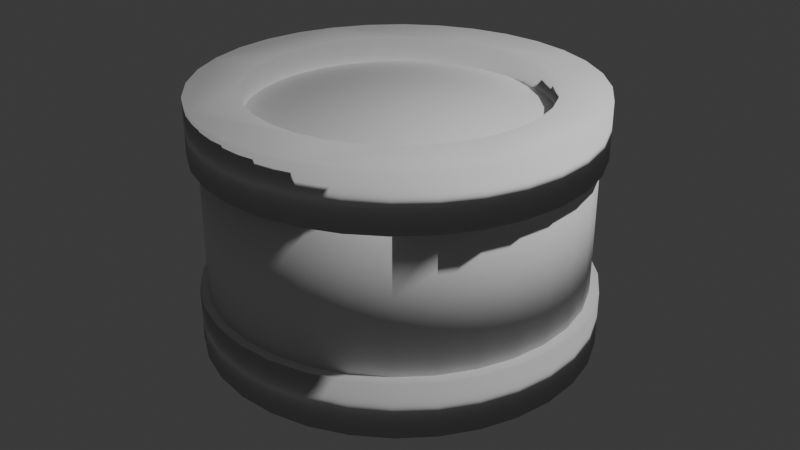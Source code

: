 # Source: tieredcake.blend  (saved by Blender 4.4.32; exported with 4.5.12 LTS)
import bpy
from mathutils import Matrix  # noqa: F401  (used for matrix-valued properties, if any)

bpy.ops.wm.read_factory_settings(use_empty=True)
scene = bpy.context.scene
scene.name = 'Scene'

# ---- collections
col_collection = bpy.data.collections.new('Collection'); scene.collection.children.link(col_collection)

# ---- world
world_world = bpy.data.worlds.new('World'); scene.world = world_world
world_world.use_nodes = True; world_world.node_tree.nodes.clear()
_N = world_world.node_tree.nodes; _L = world_world.node_tree.links
n0 = _N.new('ShaderNodeOutputWorld'); n0.name = 'World Output'; n0.location = (300, 300)
n1 = _N.new('ShaderNodeBackground'); n1.name = 'Background'; n1.location = (10, 300)
n1.inputs[0].default_value = (0.05088, 0.05088, 0.05088, 1.0)
_L.new(n1.outputs[0], n0.inputs[0])
n0.is_active_output = True
world_world.color = (0.05088, 0.05088, 0.05088)
world_world.sun_shadow_jitter_overblur = 0.0

# ---- cameras
cam_camera = bpy.data.cameras.new('Camera')
cam_camera.clip_end = 100.0
cam_camera.ortho_scale = 7.314

# ---- lights
light_light = bpy.data.lights.new('Light', 'POINT')
light_light.energy = 1000.0
light_light.shadow_soft_size = 0.1

# ---- meshes
me_cylinder = bpy.data.meshes.new('Cylinder')
me_cylinder.from_pydata([(0.0, 1.0, -1.0), (0.0, 1.0, 1.0), (0.1951, 0.9808, -1.0), (0.1951, 0.9808, 1.0), (0.3827, 0.9239, -1.0), (0.3827, 0.9239, 1.0), (0.5556, 0.8315, -1.0), (0.5556, 0.8315, 1.0), (0.7071, 0.7071, -1.0), (0.7071, 0.7071, 1.0), (0.8315, 0.5556, -1.0), (0.8315, 0.5556, 1.0), (0.9239, 0.3827, -1.0), (0.9239, 0.3827, 1.0), (0.9808, 0.1951, -1.0), (0.9808, 0.1951, 1.0), (1.0, 0.0, -1.0), (1.0, 0.0, 1.0), (0.9808, -0.1951, -1.0), (0.9808, -0.1951, 1.0), (0.9239, -0.3827, -1.0), (0.9239, -0.3827, 1.0), (0.8315, -0.5556, -1.0), (0.8315, -0.5556, 1.0), (0.7071, -0.7071, -1.0), (0.7071, -0.7071, 1.0), (0.5556, -0.8315, -1.0), (0.5556, -0.8315, 1.0), (0.3827, -0.9239, -1.0), (0.3827, -0.9239, 1.0), (0.1951, -0.9808, -1.0), (0.1951, -0.9808, 1.0), (0.0, -1.0, -1.0), (0.0, -1.0, 1.0), (-0.1951, -0.9808, -1.0), (-0.1951, -0.9808, 1.0), (-0.3827, -0.9239, -1.0), (-0.3827, -0.9239, 1.0), (-0.5556, -0.8315, -1.0), (-0.5556, -0.8315, 1.0), (-0.7071, -0.7071, -1.0), (-0.7071, -0.7071, 1.0), (-0.8315, -0.5556, -1.0), (-0.8315, -0.5556, 1.0), (-0.9239, -0.3827, -1.0), (-0.9239, -0.3827, 1.0), (-0.9808, -0.1951, -1.0), (-0.9808, -0.1951, 1.0), (-1.0, 0.0, -1.0), (-1.0, 0.0, 1.0), (-0.9808, 0.1951, -1.0), (-0.9808, 0.1951, 1.0), (-0.9239, 0.3827, -1.0), (-0.9239, 0.3827, 1.0), (-0.8315, 0.5556, -1.0), (-0.8315, 0.5556, 1.0), (-0.7071, 0.7071, -1.0), (-0.7071, 0.7071, 1.0), (-0.5556, 0.8315, -1.0), (-0.5556, 0.8315, 1.0), (-0.3827, 0.9239, -1.0), (-0.3827, 0.9239, 1.0), (-0.1951, 0.9808, -1.0), (-0.1951, 0.9808, 1.0)], [], [(0, 1, 3, 2), (2, 3, 5, 4), (4, 5, 7, 6), (6, 7, 9, 8), (8, 9, 11, 10), (10, 11, 13, 12), (12, 13, 15, 14), (14, 15, 17, 16), (16, 17, 19, 18), (18, 19, 21, 20), (20, 21, 23, 22), (22, 23, 25, 24), (24, 25, 27, 26), (26, 27, 29, 28), (28, 29, 31, 30), (30, 31, 33, 32), (32, 33, 35, 34), (34, 35, 37, 36), (36, 37, 39, 38), (38, 39, 41, 40), (40, 41, 43, 42), (42, 43, 45, 44), (44, 45, 47, 46), (46, 47, 49, 48), (48, 49, 51, 50), (50, 51, 53, 52), (52, 53, 55, 54), (54, 55, 57, 56), (56, 57, 59, 58), (58, 59, 61, 60), (3, 1, 63, 61, 59, 57, 55, 53, 51, 49, 47, 45, 43, 41, 39, 37, 35, 33, 31, 29, 27, 25, 23, 21, 19, 17, 15, 13, 11, 9, 7, 5), (60, 61, 63, 62), (62, 63, 1, 0), (0, 2, 4, 6, 8, 10, 12, 14, 16, 18, 20, 22, 24, 26, 28, 30, 32, 34, 36, 38, 40, 42, 44, 46, 48, 50, 52, 54, 56, 58, 60, 62)])
me_cylinder.polygons.foreach_set('use_smooth', [True] * 34)
_uv = me_cylinder.uv_layers.new(name='UVMap')
_uv.uv.foreach_set('vector', [1.0, 0.5, 1.0, 1.0, 0.9688, 1.0, 0.9688, 0.5, 0.9688, 0.5, 0.9688, 1.0, 0.9375, 1.0, 0.9375, 0.5, 0.9375, 0.5, 0.9375, 1.0, 0.9062, 1.0, 0.9062, 0.5, 0.9062, 0.5, 0.9062, 1.0, 0.875, 1.0, 0.875, 0.5, 0.875, 0.5, 0.875, 1.0, 0.8438, 1.0, 0.8438, 0.5, 0.8438, 0.5, 0.8438, 1.0, 0.8125, 1.0, 0.8125, 0.5, 0.8125, 0.5, 0.8125, 1.0, 0.7812, 1.0, 0.7812, 0.5, 0.7812, 0.5, 0.7812, 1.0, 0.75, 1.0, 0.75, 0.5, 0.75, 0.5, 0.75, 1.0, 0.7188, 1.0, 0.7188, 0.5, 0.7188, 0.5, 0.7188, 1.0, 0.6875, 1.0, 0.6875, 0.5, 0.6875, 0.5, 0.6875, 1.0, 0.6562, 1.0, 0.6562, 0.5, 0.6562, 0.5, 0.6562, 1.0, 0.625, 1.0, 0.625, 0.5, 0.625, 0.5, 0.625, 1.0, 0.5938, 1.0, 0.5938, 0.5, 0.5938, 0.5, 0.5938, 1.0, 0.5625, 1.0, 0.5625, 0.5, 0.5625, 0.5, 0.5625, 1.0, 0.5312, 1.0, 0.5312, 0.5, 0.5312, 0.5, 0.5312, 1.0, 0.5, 1.0, 0.5, 0.5, 0.5, 0.5, 0.5, 1.0, 0.4688, 1.0, 0.4688, 0.5, 0.4688, 0.5, 0.4688, 1.0, 0.4375, 1.0, 0.4375, 0.5, 0.4375, 0.5, 0.4375, 1.0, 0.4062, 1.0, 0.4062, 0.5, 0.4062, 0.5, 0.4062, 1.0, 0.375, 1.0, 0.375, 0.5, 0.375, 0.5, 0.375, 1.0, 0.3438, 1.0, 0.3438, 0.5, 0.3438, 0.5, 0.3438, 1.0, 0.3125, 1.0, 0.3125, 0.5, 0.3125, 0.5, 0.3125, 1.0, 0.2812, 1.0, 0.2812, 0.5, 0.2812, 0.5, 0.2812, 1.0, 0.25, 1.0, 0.25, 0.5, 0.25, 0.5, 0.25, 1.0, 0.2188, 1.0, 0.2188, 0.5, 0.2188, 0.5, 0.2188, 1.0, 0.1875, 1.0, 0.1875, 0.5, 0.1875, 0.5, 0.1875, 1.0, 0.1562, 1.0, 0.1562, 0.5, 0.1562, 0.5, 0.1562, 1.0, 0.125, 1.0, 0.125, 0.5, 0.125, 0.5, 0.125, 1.0, 0.09375, 1.0, 0.09375, 0.5, 0.09375, 0.5, 0.09375, 1.0, 0.0625, 1.0, 0.0625, 0.5, 0.2968, 0.4854, 0.25, 0.49, 0.2032, 0.4854, 0.1582, 0.4717, 0.1167, 0.4496, 0.08029, 0.4197, 0.05045, 0.3833, 0.02827, 0.3418, 0.01461, 0.2968, 0.01, 0.25, 0.01461, 0.2032, 0.02827, 0.1582, 0.05045, 0.1167, 0.08029, 0.08029, 0.1167, 0.05045, 0.1582, 0.02827, 0.2032, 0.01461, 0.25, 0.01, 0.2968, 0.01461, 0.3418, 0.02827, 0.3833, 0.05045, 0.4197, 0.08029, 0.4496, 0.1167, 0.4717, 0.1582, 0.4854, 0.2032, 0.49, 0.25, 0.4854, 0.2968, 0.4717, 0.3418, 0.4496, 0.3833, 0.4197, 0.4197, 0.3833, 0.4496, 0.3418, 0.4717, 0.0625, 0.5, 0.0625, 1.0, 0.03125, 1.0, 0.03125, 0.5, 0.03125, 0.5, 0.03125, 1.0, 0.0, 1.0, 0.0, 0.5, 0.75, 0.49, 0.7968, 0.4854, 0.8418, 0.4717, 0.8833, 0.4496, 0.9197, 0.4197, 0.9496, 0.3833, 0.9717, 0.3418, 0.9854, 0.2968, 0.99, 0.25, 0.9854, 0.2032, 0.9717, 0.1582, 0.9496, 0.1167, 0.9197, 0.08029, 0.8833, 0.05045, 0.8418, 0.02827, 0.7968, 0.01461, 0.75, 0.01, 0.7032, 0.01461, 0.6582, 0.02827, 0.6167, 0.05045, 0.5803, 0.08029, 0.5504, 0.1167, 0.5283, 0.1582, 0.5146, 0.2032, 0.51, 0.25, 0.5146, 0.2968, 0.5283, 0.3418, 0.5504, 0.3833, 0.5803, 0.4197, 0.6167, 0.4496, 0.6582, 0.4717, 0.7032, 0.4854])
me_cylinder.update()
me_cylinder_004 = bpy.data.meshes.new('Cylinder.004')
me_cylinder_004.from_pydata([(1.192e-07, 1.0, -1.0), (1.192e-07, 1.0, 1.0), (0.1951, 0.9808, -1.0), (0.1951, 0.9808, 1.0), (0.3827, 0.9239, -1.0), (0.3827, 0.9239, 1.0), (0.5556, 0.8315, -1.0), (0.5556, 0.8315, 1.0), (0.7071, 0.7071, -1.0), (0.7071, 0.7071, 1.0), (0.8315, 0.5556, -1.0), (0.8315, 0.5556, 1.0), (0.9239, 0.3827, -1.0), (0.9239, 0.3827, 1.0), (0.9808, 0.1951, -1.0), (0.9808, 0.1951, 1.0), (1.0, 0.0, -1.0), (1.0, 0.0, 1.0), (0.9808, -0.1951, -1.0), (0.9808, -0.1951, 1.0), (0.9239, -0.3827, -1.0), (0.9239, -0.3827, 1.0), (0.8315, -0.5556, -1.0), (0.8315, -0.5556, 1.0), (0.7071, -0.7071, -1.0), (0.7071, -0.7071, 1.0), (0.5556, -0.8315, -1.0), (0.5556, -0.8315, 1.0), (0.3827, -0.9239, -1.0), (0.3827, -0.9239, 1.0), (0.1951, -0.9808, -1.0), (0.1951, -0.9808, 1.0), (1.192e-07, -1.0, -1.0), (1.192e-07, -1.0, 1.0), (-0.1951, -0.9808, -1.0), (-0.1951, -0.9808, 1.0), (-0.3827, -0.9239, -1.0), (-0.3827, -0.9239, 1.0), (-0.5556, -0.8315, -1.0), (-0.5556, -0.8315, 1.0), (-0.7071, -0.7071, -1.0), (-0.7071, -0.7071, 1.0), (-0.8315, -0.5556, -1.0), (-0.8315, -0.5556, 1.0), (-0.9239, -0.3827, -1.0), (-0.9239, -0.3827, 1.0), (-0.9808, -0.1951, -1.0), (-0.9808, -0.1951, 1.0), (-1.0, 0.0, -1.0), (-1.0, 0.0, 1.0), (-0.9808, 0.1951, -1.0), (-0.9808, 0.1951, 1.0), (-0.9239, 0.3827, -1.0), (-0.9239, 0.3827, 1.0), (-0.8315, 0.5556, -1.0), (-0.8315, 0.5556, 1.0), (-0.7071, 0.7071, -1.0), (-0.7071, 0.7071, 1.0), (-0.5556, 0.8315, -1.0), (-0.5556, 0.8315, 1.0), (-0.3827, 0.9239, -1.0), (-0.3827, 0.9239, 1.0), (-0.1951, 0.9808, -1.0), (-0.1951, 0.9808, 1.0), (-0.4105, 0.6248, 1.0), (-0.2814, 0.6938, 1.0), (-0.1414, 0.7363, 1.0), (-0.7278, -0.1414, 1.0), (-0.6164, -0.4104, 1.0), (-0.6854, -0.2814, 1.0), (0.1498, -0.7278, 1.0), (0.4189, -0.6163, 1.0), (0.2898, -0.6853, 1.0), (0.6248, 0.4189, 1.0), (0.7362, 0.1499, 1.0), (0.6938, 0.2899, 1.0), (-0.7422, 0.004258, 1.0), (-0.7278, 0.1499, 1.0), (-0.6164, 0.4189, 1.0), (-0.6854, 0.2899, 1.0), (-0.5236, 0.532, 1.0), (-0.4105, -0.6163, 1.0), (0.004192, 0.7506, 1.0), (0.1498, 0.7363, 1.0), (-0.5236, -0.5235, 1.0), (-0.2814, -0.6853, 1.0), (-0.1414, -0.7278, 1.0), (0.004192, -0.7421, 1.0), (0.4189, 0.6248, 1.0), (0.2898, 0.6938, 1.0), (0.532, -0.5235, 1.0), (0.532, 0.532, 1.0), (0.6938, -0.2814, 1.0), (0.7506, 0.004258, 1.0), (0.7362, -0.1414, 1.0), (0.6248, -0.4104, 1.0), (0.2898, 0.6938, -1.0), (0.532, 0.532, -1.0), (0.4189, 0.6248, -1.0), (0.532, -0.5235, -1.0), (0.6248, -0.4104, -1.0), (0.6938, -0.2814, -1.0), (-0.5236, -0.5235, -1.0), (-0.4105, -0.6163, -1.0), (-0.2814, -0.6853, -1.0), (-0.6854, 0.2899, -1.0), (-0.5236, 0.532, -1.0), (-0.6164, 0.4189, -1.0), (-0.1414, 0.7363, -1.0), (0.004192, 0.7506, -1.0), (0.2898, -0.6853, -1.0), (0.1498, -0.7278, -1.0), (0.1498, 0.7363, -1.0), (0.6938, 0.2899, -1.0), (0.6248, 0.4189, -1.0), (0.7506, 0.004258, -1.0), (0.7362, -0.1414, -1.0), (0.7362, 0.1499, -1.0), (0.4189, -0.6163, -1.0), (-0.7422, 0.004258, -1.0), (-0.7278, -0.1414, -1.0), (-0.7278, 0.1499, -1.0), (-0.6164, -0.4104, -1.0), (-0.6854, -0.2814, -1.0), (-0.2814, 0.6938, -1.0), (-0.4105, 0.6248, -1.0), (0.004192, -0.7421, -1.0), (-0.1414, -0.7278, -1.0)], [], [(0, 1, 3, 2), (2, 3, 5, 4), (4, 5, 7, 6), (6, 7, 9, 8), (8, 9, 11, 10), (10, 11, 13, 12), (12, 13, 15, 14), (14, 15, 17, 16), (16, 17, 19, 18), (18, 19, 21, 20), (20, 21, 23, 22), (22, 23, 25, 24), (24, 25, 27, 26), (26, 27, 29, 28), (28, 29, 31, 30), (30, 31, 33, 32), (32, 33, 35, 34), (34, 35, 37, 36), (36, 37, 39, 38), (38, 39, 41, 40), (40, 41, 43, 42), (42, 43, 45, 44), (44, 45, 47, 46), (46, 47, 49, 48), (48, 49, 51, 50), (50, 51, 53, 52), (52, 53, 55, 54), (54, 55, 57, 56), (56, 57, 59, 58), (58, 59, 61, 60), (75, 13, 11, 9, 7, 5, 89, 88, 91, 73), (89, 5, 3, 1, 63, 61, 59, 57, 55, 53, 51, 49, 47, 45, 43, 41, 39, 37, 35, 33, 31, 29, 27, 25, 23, 21, 19, 17, 15, 13, 75, 74, 93, 94, 92, 95, 90, 71, 72, 70, 87, 86, 85, 81, 84, 68, 69, 67, 76, 77, 79, 78, 80, 64, 65, 66, 82, 83), (60, 61, 63, 62), (62, 63, 1, 0), (98, 6, 8, 10, 12, 14, 117, 113, 114, 97), (117, 14, 16, 18, 20, 22, 24, 26, 28, 30, 32, 34, 36, 38, 40, 42, 44, 46, 48, 50, 52, 54, 56, 58, 60, 62, 0, 2, 4, 6, 98, 96, 112, 109, 108, 124, 125, 106, 107, 105, 121, 119, 120, 123, 122, 102, 103, 104, 127, 126, 111, 110, 118, 99, 100, 101, 116, 115), (112, 83, 82, 109), (96, 89, 83, 112), (98, 88, 89, 96), (97, 91, 88, 98), (73, 91, 97, 114), (75, 73, 114, 113), (74, 75, 113, 117), (93, 74, 117, 115), (94, 93, 115, 116), (92, 94, 116, 101), (95, 92, 101, 100), (90, 95, 100, 99), (71, 90, 99, 118), (72, 71, 118, 110), (70, 72, 110, 111), (87, 70, 111, 126), (86, 87, 126, 127), (85, 86, 127, 104), (81, 85, 104, 103), (84, 81, 103, 102), (122, 68, 84, 102), (123, 69, 68, 122), (120, 67, 69, 123), (119, 76, 67, 120), (121, 77, 76, 119), (105, 79, 77, 121), (107, 78, 79, 105), (106, 80, 78, 107), (125, 64, 80, 106), (124, 65, 64, 125), (108, 66, 65, 124), (109, 82, 66, 108)])
me_cylinder_004.polygons.foreach_set('use_smooth', [True] * 68)
_uv = me_cylinder_004.uv_layers.new(name='UVMap')
_uv.uv.foreach_set('vector', [1.0, 0.5, 1.0, 1.0, 0.9688, 1.0, 0.9688, 0.5, 0.9688, 0.5, 0.9688, 1.0, 0.9375, 1.0, 0.9375, 0.5, 0.9375, 0.5, 0.9375, 1.0, 0.9062, 1.0, 0.9062, 0.5, 0.9062, 0.5, 0.9062, 1.0, 0.875, 1.0, 0.875, 0.5, 0.875, 0.5, 0.875, 1.0, 0.8438, 1.0, 0.8438, 0.5, 0.8438, 0.5, 0.8438, 1.0, 0.8125, 1.0, 0.8125, 0.5, 0.8125, 0.5, 0.8125, 1.0, 0.7812, 1.0, 0.7812, 0.5, 0.7812, 0.5, 0.7812, 1.0, 0.75, 1.0, 0.75, 0.5, 0.75, 0.5, 0.75, 1.0, 0.7188, 1.0, 0.7188, 0.5, 0.7188, 0.5, 0.7188, 1.0, 0.6875, 1.0, 0.6875, 0.5, 0.6875, 0.5, 0.6875, 1.0, 0.6562, 1.0, 0.6562, 0.5, 0.6562, 0.5, 0.6562, 1.0, 0.625, 1.0, 0.625, 0.5, 0.625, 0.5, 0.625, 1.0, 0.5938, 1.0, 0.5938, 0.5, 0.5938, 0.5, 0.5938, 1.0, 0.5625, 1.0, 0.5625, 0.5, 0.5625, 0.5, 0.5625, 1.0, 0.5312, 1.0, 0.5312, 0.5, 0.5312, 0.5, 0.5312, 1.0, 0.5, 1.0, 0.5, 0.5, 0.5, 0.5, 0.5, 1.0, 0.4688, 1.0, 0.4688, 0.5, 0.4688, 0.5, 0.4688, 1.0, 0.4375, 1.0, 0.4375, 0.5, 0.4375, 0.5, 0.4375, 1.0, 0.4062, 1.0, 0.4062, 0.5, 0.4062, 0.5, 0.4062, 1.0, 0.375, 1.0, 0.375, 0.5, 0.375, 0.5, 0.375, 1.0, 0.3438, 1.0, 0.3438, 0.5, 0.3438, 0.5, 0.3438, 1.0, 0.3125, 1.0, 0.3125, 0.5, 0.3125, 0.5, 0.3125, 1.0, 0.2812, 1.0, 0.2812, 0.5, 0.2812, 0.5, 0.2812, 1.0, 0.25, 1.0, 0.25, 0.5, 0.25, 0.5, 0.25, 1.0, 0.2188, 1.0, 0.2188, 0.5, 0.2188, 0.5, 0.2188, 1.0, 0.1875, 1.0, 0.1875, 0.5, 0.1875, 0.5, 0.1875, 1.0, 0.1562, 1.0, 0.1562, 0.5, 0.1562, 0.5, 0.1562, 1.0, 0.125, 1.0, 0.125, 0.5, 0.125, 0.5, 0.125, 1.0, 0.09375, 1.0, 0.09375, 0.5, 0.09375, 0.5, 0.09375, 1.0, 0.0625, 1.0, 0.0625, 0.5, 0.4165, 0.3196, 0.4717, 0.3418, 0.4496, 0.3833, 0.4197, 0.4197, 0.3833, 0.4496, 0.3418, 0.4717, 0.3196, 0.4165, 0.3505, 0.4, 0.3777, 0.3777, 0.3999, 0.3505, 0.3196, 0.4165, 0.3418, 0.4717, 0.2968, 0.4854, 0.25, 0.49, 0.2032, 0.4854, 0.1582, 0.4717, 0.1167, 0.4496, 0.08029, 0.4197, 0.05045, 0.3833, 0.02827, 0.3418, 0.01461, 0.2968, 0.01, 0.25, 0.01461, 0.2032, 0.02827, 0.1582, 0.05045, 0.1167, 0.08029, 0.08029, 0.1167, 0.05045, 0.1582, 0.02827, 0.2032, 0.01461, 0.25, 0.01, 0.2968, 0.01461, 0.3418, 0.02827, 0.3833, 0.05045, 0.4197, 0.08029, 0.4496, 0.1167, 0.4717, 0.1582, 0.4854, 0.2032, 0.49, 0.25, 0.4854, 0.2968, 0.4717, 0.3418, 0.4165, 0.3196, 0.4267, 0.286, 0.4301, 0.251, 0.4267, 0.2161, 0.4165, 0.1825, 0.3999, 0.1515, 0.3777, 0.1244, 0.3505, 0.1021, 0.3196, 0.08553, 0.286, 0.07533, 0.251, 0.07189, 0.2161, 0.07533, 0.1825, 0.08553, 0.1515, 0.1021, 0.1243, 0.1244, 0.1021, 0.1515, 0.08551, 0.1825, 0.07532, 0.2161, 0.07188, 0.251, 0.07532, 0.286, 0.08551, 0.3196, 0.1021, 0.3505, 0.1243, 0.3777, 0.1515, 0.4, 0.1825, 0.4165, 0.2161, 0.4267, 0.251, 0.4302, 0.286, 0.4267, 0.0625, 0.5, 0.0625, 1.0, 0.03125, 1.0, 0.03125, 0.5, 0.03125, 0.5, 0.03125, 1.0, 0.0, 1.0, 0.0, 0.5, 0.8505, 0.4, 0.8833, 0.4496, 0.9197, 0.4197, 0.9496, 0.3833, 0.9717, 0.3418, 0.9854, 0.2968, 0.9267, 0.286, 0.9165, 0.3196, 0.8999, 0.3505, 0.8777, 0.3777, 0.9267, 0.286, 0.9854, 0.2968, 0.99, 0.25, 0.9854, 0.2032, 0.9717, 0.1582, 0.9496, 0.1167, 0.9197, 0.08029, 0.8833, 0.05045, 0.8418, 0.02827, 0.7968, 0.01461, 0.75, 0.01, 0.7032, 0.01461, 0.6582, 0.02827, 0.6167, 0.05045, 0.5803, 0.08029, 0.5504, 0.1167, 0.5283, 0.1582, 0.5146, 0.2032, 0.51, 0.25, 0.5146, 0.2968, 0.5283, 0.3418, 0.5504, 0.3833, 0.5803, 0.4197, 0.6167, 0.4496, 0.6582, 0.4717, 0.7032, 0.4854, 0.75, 0.49, 0.7968, 0.4854, 0.8418, 0.4717, 0.8833, 0.4496, 0.8505, 0.4, 0.8196, 0.4165, 0.786, 0.4267, 0.751, 0.4302, 0.7161, 0.4267, 0.6825, 0.4165, 0.6515, 0.4, 0.6243, 0.3777, 0.6021, 0.3505, 0.5855, 0.3196, 0.5753, 0.286, 0.5719, 0.251, 0.5753, 0.2161, 0.5855, 0.1825, 0.6021, 0.1515, 0.6243, 0.1244, 0.6515, 0.1021, 0.6825, 0.08553, 0.7161, 0.07533, 0.751, 0.07189, 0.786, 0.07533, 0.8196, 0.08553, 0.8505, 0.1021, 0.8777, 0.1244, 0.8999, 0.1515, 0.9165, 0.1825, 0.9267, 0.2161, 0.9301, 0.251, 0.9688, 0.9436, 0.9688, 0.6655, 1.0, 0.6655, 1.0, 0.9436, 0.9375, 0.9436, 0.9375, 0.6655, 0.9688, 0.6655, 0.9688, 0.9436, 0.9062, 0.9436, 0.9062, 0.6655, 0.9375, 0.6655, 0.9375, 0.9436, 0.875, 0.9436, 0.875, 0.6655, 0.9062, 0.6655, 0.9062, 0.9436, 0.8438, 0.6655, 0.875, 0.6655, 0.875, 0.9436, 0.8438, 0.9436, 0.8125, 0.6655, 0.8438, 0.6655, 0.8438, 0.9436, 0.8125, 0.9436, 0.7812, 0.6655, 0.8125, 0.6655, 0.8125, 0.9436, 0.7812, 0.9436, 0.75, 0.6655, 0.7812, 0.6655, 0.7812, 0.9436, 0.75, 0.9436, 0.7188, 0.6655, 0.75, 0.6655, 0.75, 0.9436, 0.7188, 0.9436, 0.6875, 0.6655, 0.7188, 0.6655, 0.7188, 0.9436, 0.6875, 0.9436, 0.6562, 0.6655, 0.6875, 0.6655, 0.6875, 0.9436, 0.6562, 0.9436, 0.625, 0.6655, 0.6562, 0.6655, 0.6562, 0.9436, 0.625, 0.9436, 0.5938, 0.6655, 0.625, 0.6655, 0.625, 0.9436, 0.5938, 0.9436, 0.5625, 0.6655, 0.5938, 0.6655, 0.5938, 0.9436, 0.5625, 0.9436, 0.5312, 0.6655, 0.5625, 0.6655, 0.5625, 0.9436, 0.5312, 0.9436, 0.5, 0.6655, 0.5312, 0.6655, 0.5312, 0.9436, 0.5, 0.9436, 0.4688, 0.6655, 0.5, 0.6655, 0.5, 0.9436, 0.4688, 0.9436, 0.4375, 0.6655, 0.4688, 0.6655, 0.4688, 0.9436, 0.4375, 0.9436, 0.4062, 0.6655, 0.4375, 0.6655, 0.4375, 0.9436, 0.4062, 0.9436, 0.375, 0.6655, 0.4062, 0.6655, 0.4062, 0.9436, 0.375, 0.9436, 0.3438, 0.9436, 0.3438, 0.6655, 0.375, 0.6655, 0.375, 0.9436, 0.3125, 0.9436, 0.3125, 0.6655, 0.3438, 0.6655, 0.3438, 0.9436, 0.2812, 0.9436, 0.2812, 0.6655, 0.3125, 0.6655, 0.3125, 0.9436, 0.25, 0.9436, 0.25, 0.6655, 0.2812, 0.6655, 0.2812, 0.9436, 0.2188, 0.9436, 0.2188, 0.6655, 0.25, 0.6655, 0.25, 0.9436, 0.1875, 0.9436, 0.1875, 0.6655, 0.2188, 0.6655, 0.2188, 0.9436, 0.1562, 0.9436, 0.1562, 0.6655, 0.1875, 0.6655, 0.1875, 0.9436, 0.125, 0.9436, 0.125, 0.6655, 0.1562, 0.6655, 0.1562, 0.9436, 0.09375, 0.9436, 0.09375, 0.6655, 0.125, 0.6655, 0.125, 0.9436, 0.0625, 0.9436, 0.0625, 0.6655, 0.09375, 0.6655, 0.09375, 0.9436, 0.03125, 0.9436, 0.03125, 0.6655, 0.0625, 0.6655, 0.0625, 0.9436, 0.0, 0.9436, 0.0, 0.6655, 0.03125, 0.6655, 0.03125, 0.9436])
me_cylinder_004.update()
me_cylinder_006 = bpy.data.meshes.new('Cylinder.006')
me_cylinder_006.from_pydata([(1.192e-07, 1.0, -1.0), (1.192e-07, 1.0, 1.0), (0.1951, 0.9808, -1.0), (0.1951, 0.9808, 1.0), (0.3827, 0.9239, -1.0), (0.3827, 0.9239, 1.0), (0.5556, 0.8315, -1.0), (0.5556, 0.8315, 1.0), (0.7071, 0.7071, -1.0), (0.7071, 0.7071, 1.0), (0.8315, 0.5556, -1.0), (0.8315, 0.5556, 1.0), (0.9239, 0.3827, -1.0), (0.9239, 0.3827, 1.0), (0.9808, 0.1951, -1.0), (0.9808, 0.1951, 1.0), (1.0, 0.0, -1.0), (1.0, 0.0, 1.0), (0.9808, -0.1951, -1.0), (0.9808, -0.1951, 1.0), (0.9239, -0.3827, -1.0), (0.9239, -0.3827, 1.0), (0.8315, -0.5556, -1.0), (0.8315, -0.5556, 1.0), (0.7071, -0.7071, -1.0), (0.7071, -0.7071, 1.0), (0.5556, -0.8315, -1.0), (0.5556, -0.8315, 1.0), (0.3827, -0.9239, -1.0), (0.3827, -0.9239, 1.0), (0.1951, -0.9808, -1.0), (0.1951, -0.9808, 1.0), (1.192e-07, -1.0, -1.0), (1.192e-07, -1.0, 1.0), (-0.1951, -0.9808, -1.0), (-0.1951, -0.9808, 1.0), (-0.3827, -0.9239, -1.0), (-0.3827, -0.9239, 1.0), (-0.5556, -0.8315, -1.0), (-0.5556, -0.8315, 1.0), (-0.7071, -0.7071, -1.0), (-0.7071, -0.7071, 1.0), (-0.8315, -0.5556, -1.0), (-0.8315, -0.5556, 1.0), (-0.9239, -0.3827, -1.0), (-0.9239, -0.3827, 1.0), (-0.9808, -0.1951, -1.0), (-0.9808, -0.1951, 1.0), (-1.0, 0.0, -1.0), (-1.0, 0.0, 1.0), (-0.9808, 0.1951, -1.0), (-0.9808, 0.1951, 1.0), (-0.9239, 0.3827, -1.0), (-0.9239, 0.3827, 1.0), (-0.8315, 0.5556, -1.0), (-0.8315, 0.5556, 1.0), (-0.7071, 0.7071, -1.0), (-0.7071, 0.7071, 1.0), (-0.5556, 0.8315, -1.0), (-0.5556, 0.8315, 1.0), (-0.3827, 0.9239, -1.0), (-0.3827, 0.9239, 1.0), (-0.1951, 0.9808, -1.0), (-0.1951, 0.9808, 1.0), (-0.4105, 0.6248, 1.0), (-0.2814, 0.6938, 1.0), (-0.1414, 0.7363, 1.0), (-0.7278, -0.1414, 1.0), (-0.6164, -0.4104, 1.0), (-0.6854, -0.2814, 1.0), (0.1498, -0.7278, 1.0), (0.4189, -0.6163, 1.0), (0.2898, -0.6853, 1.0), (0.6248, 0.4189, 1.0), (0.7362, 0.1499, 1.0), (0.6938, 0.2899, 1.0), (-0.7422, 0.004258, 1.0), (-0.7278, 0.1499, 1.0), (-0.6164, 0.4189, 1.0), (-0.6854, 0.2899, 1.0), (-0.5236, 0.532, 1.0), (-0.4105, -0.6163, 1.0), (0.004192, 0.7506, 1.0), (0.1498, 0.7363, 1.0), (-0.5236, -0.5235, 1.0), (-0.2814, -0.6853, 1.0), (-0.1414, -0.7278, 1.0), (0.004192, -0.7421, 1.0), (0.4189, 0.6248, 1.0), (0.2898, 0.6938, 1.0), (0.532, -0.5235, 1.0), (0.532, 0.532, 1.0), (0.6938, -0.2814, 1.0), (0.7506, 0.004258, 1.0), (0.7362, -0.1414, 1.0), (0.6248, -0.4104, 1.0), (0.2898, 0.6938, -1.0), (0.532, 0.532, -1.0), (0.4189, 0.6248, -1.0), (0.532, -0.5235, -1.0), (0.6248, -0.4104, -1.0), (0.6938, -0.2814, -1.0), (-0.5236, -0.5235, -1.0), (-0.4105, -0.6163, -1.0), (-0.2814, -0.6853, -1.0), (-0.6854, 0.2899, -1.0), (-0.5236, 0.532, -1.0), (-0.6164, 0.4189, -1.0), (-0.1414, 0.7363, -1.0), (0.004192, 0.7506, -1.0), (0.2898, -0.6853, -1.0), (0.1498, -0.7278, -1.0), (0.1498, 0.7363, -1.0), (0.6938, 0.2899, -1.0), (0.6248, 0.4189, -1.0), (0.7506, 0.004258, -1.0), (0.7362, -0.1414, -1.0), (0.7362, 0.1499, -1.0), (0.4189, -0.6163, -1.0), (-0.7422, 0.004258, -1.0), (-0.7278, -0.1414, -1.0), (-0.7278, 0.1499, -1.0), (-0.6164, -0.4104, -1.0), (-0.6854, -0.2814, -1.0), (-0.2814, 0.6938, -1.0), (-0.4105, 0.6248, -1.0), (0.004192, -0.7421, -1.0), (-0.1414, -0.7278, -1.0)], [], [(0, 1, 3, 2), (2, 3, 5, 4), (4, 5, 7, 6), (6, 7, 9, 8), (8, 9, 11, 10), (10, 11, 13, 12), (12, 13, 15, 14), (14, 15, 17, 16), (16, 17, 19, 18), (18, 19, 21, 20), (20, 21, 23, 22), (22, 23, 25, 24), (24, 25, 27, 26), (26, 27, 29, 28), (28, 29, 31, 30), (30, 31, 33, 32), (32, 33, 35, 34), (34, 35, 37, 36), (36, 37, 39, 38), (38, 39, 41, 40), (40, 41, 43, 42), (42, 43, 45, 44), (44, 45, 47, 46), (46, 47, 49, 48), (48, 49, 51, 50), (50, 51, 53, 52), (52, 53, 55, 54), (54, 55, 57, 56), (56, 57, 59, 58), (58, 59, 61, 60), (75, 13, 11, 9, 7, 5, 89, 88, 91, 73), (89, 5, 3, 1, 63, 61, 59, 57, 55, 53, 51, 49, 47, 45, 43, 41, 39, 37, 35, 33, 31, 29, 27, 25, 23, 21, 19, 17, 15, 13, 75, 74, 93, 94, 92, 95, 90, 71, 72, 70, 87, 86, 85, 81, 84, 68, 69, 67, 76, 77, 79, 78, 80, 64, 65, 66, 82, 83), (60, 61, 63, 62), (62, 63, 1, 0), (98, 6, 8, 10, 12, 14, 117, 113, 114, 97), (117, 14, 16, 18, 20, 22, 24, 26, 28, 30, 32, 34, 36, 38, 40, 42, 44, 46, 48, 50, 52, 54, 56, 58, 60, 62, 0, 2, 4, 6, 98, 96, 112, 109, 108, 124, 125, 106, 107, 105, 121, 119, 120, 123, 122, 102, 103, 104, 127, 126, 111, 110, 118, 99, 100, 101, 116, 115), (112, 83, 82, 109), (96, 89, 83, 112), (98, 88, 89, 96), (97, 91, 88, 98), (73, 91, 97, 114), (75, 73, 114, 113), (74, 75, 113, 117), (93, 74, 117, 115), (94, 93, 115, 116), (92, 94, 116, 101), (95, 92, 101, 100), (90, 95, 100, 99), (71, 90, 99, 118), (72, 71, 118, 110), (70, 72, 110, 111), (87, 70, 111, 126), (86, 87, 126, 127), (85, 86, 127, 104), (81, 85, 104, 103), (84, 81, 103, 102), (122, 68, 84, 102), (123, 69, 68, 122), (120, 67, 69, 123), (119, 76, 67, 120), (121, 77, 76, 119), (105, 79, 77, 121), (107, 78, 79, 105), (106, 80, 78, 107), (125, 64, 80, 106), (124, 65, 64, 125), (108, 66, 65, 124), (109, 82, 66, 108)])
me_cylinder_006.polygons.foreach_set('use_smooth', [True] * 68)
_uv = me_cylinder_006.uv_layers.new(name='UVMap')
_uv.uv.foreach_set('vector', [1.0, 0.5, 1.0, 1.0, 0.9688, 1.0, 0.9688, 0.5, 0.9688, 0.5, 0.9688, 1.0, 0.9375, 1.0, 0.9375, 0.5, 0.9375, 0.5, 0.9375, 1.0, 0.9062, 1.0, 0.9062, 0.5, 0.9062, 0.5, 0.9062, 1.0, 0.875, 1.0, 0.875, 0.5, 0.875, 0.5, 0.875, 1.0, 0.8438, 1.0, 0.8438, 0.5, 0.8438, 0.5, 0.8438, 1.0, 0.8125, 1.0, 0.8125, 0.5, 0.8125, 0.5, 0.8125, 1.0, 0.7812, 1.0, 0.7812, 0.5, 0.7812, 0.5, 0.7812, 1.0, 0.75, 1.0, 0.75, 0.5, 0.75, 0.5, 0.75, 1.0, 0.7188, 1.0, 0.7188, 0.5, 0.7188, 0.5, 0.7188, 1.0, 0.6875, 1.0, 0.6875, 0.5, 0.6875, 0.5, 0.6875, 1.0, 0.6562, 1.0, 0.6562, 0.5, 0.6562, 0.5, 0.6562, 1.0, 0.625, 1.0, 0.625, 0.5, 0.625, 0.5, 0.625, 1.0, 0.5938, 1.0, 0.5938, 0.5, 0.5938, 0.5, 0.5938, 1.0, 0.5625, 1.0, 0.5625, 0.5, 0.5625, 0.5, 0.5625, 1.0, 0.5312, 1.0, 0.5312, 0.5, 0.5312, 0.5, 0.5312, 1.0, 0.5, 1.0, 0.5, 0.5, 0.5, 0.5, 0.5, 1.0, 0.4688, 1.0, 0.4688, 0.5, 0.4688, 0.5, 0.4688, 1.0, 0.4375, 1.0, 0.4375, 0.5, 0.4375, 0.5, 0.4375, 1.0, 0.4062, 1.0, 0.4062, 0.5, 0.4062, 0.5, 0.4062, 1.0, 0.375, 1.0, 0.375, 0.5, 0.375, 0.5, 0.375, 1.0, 0.3438, 1.0, 0.3438, 0.5, 0.3438, 0.5, 0.3438, 1.0, 0.3125, 1.0, 0.3125, 0.5, 0.3125, 0.5, 0.3125, 1.0, 0.2812, 1.0, 0.2812, 0.5, 0.2812, 0.5, 0.2812, 1.0, 0.25, 1.0, 0.25, 0.5, 0.25, 0.5, 0.25, 1.0, 0.2188, 1.0, 0.2188, 0.5, 0.2188, 0.5, 0.2188, 1.0, 0.1875, 1.0, 0.1875, 0.5, 0.1875, 0.5, 0.1875, 1.0, 0.1562, 1.0, 0.1562, 0.5, 0.1562, 0.5, 0.1562, 1.0, 0.125, 1.0, 0.125, 0.5, 0.125, 0.5, 0.125, 1.0, 0.09375, 1.0, 0.09375, 0.5, 0.09375, 0.5, 0.09375, 1.0, 0.0625, 1.0, 0.0625, 0.5, 0.4165, 0.3196, 0.4717, 0.3418, 0.4496, 0.3833, 0.4197, 0.4197, 0.3833, 0.4496, 0.3418, 0.4717, 0.3196, 0.4165, 0.3505, 0.4, 0.3777, 0.3777, 0.3999, 0.3505, 0.3196, 0.4165, 0.3418, 0.4717, 0.2968, 0.4854, 0.25, 0.49, 0.2032, 0.4854, 0.1582, 0.4717, 0.1167, 0.4496, 0.08029, 0.4197, 0.05045, 0.3833, 0.02827, 0.3418, 0.01461, 0.2968, 0.01, 0.25, 0.01461, 0.2032, 0.02827, 0.1582, 0.05045, 0.1167, 0.08029, 0.08029, 0.1167, 0.05045, 0.1582, 0.02827, 0.2032, 0.01461, 0.25, 0.01, 0.2968, 0.01461, 0.3418, 0.02827, 0.3833, 0.05045, 0.4197, 0.08029, 0.4496, 0.1167, 0.4717, 0.1582, 0.4854, 0.2032, 0.49, 0.25, 0.4854, 0.2968, 0.4717, 0.3418, 0.4165, 0.3196, 0.4267, 0.286, 0.4301, 0.251, 0.4267, 0.2161, 0.4165, 0.1825, 0.3999, 0.1515, 0.3777, 0.1244, 0.3505, 0.1021, 0.3196, 0.08553, 0.286, 0.07533, 0.251, 0.07189, 0.2161, 0.07533, 0.1825, 0.08553, 0.1515, 0.1021, 0.1243, 0.1244, 0.1021, 0.1515, 0.08551, 0.1825, 0.07532, 0.2161, 0.07188, 0.251, 0.07532, 0.286, 0.08551, 0.3196, 0.1021, 0.3505, 0.1243, 0.3777, 0.1515, 0.4, 0.1825, 0.4165, 0.2161, 0.4267, 0.251, 0.4302, 0.286, 0.4267, 0.0625, 0.5, 0.0625, 1.0, 0.03125, 1.0, 0.03125, 0.5, 0.03125, 0.5, 0.03125, 1.0, 0.0, 1.0, 0.0, 0.5, 0.8505, 0.4, 0.8833, 0.4496, 0.9197, 0.4197, 0.9496, 0.3833, 0.9717, 0.3418, 0.9854, 0.2968, 0.9267, 0.286, 0.9165, 0.3196, 0.8999, 0.3505, 0.8777, 0.3777, 0.9267, 0.286, 0.9854, 0.2968, 0.99, 0.25, 0.9854, 0.2032, 0.9717, 0.1582, 0.9496, 0.1167, 0.9197, 0.08029, 0.8833, 0.05045, 0.8418, 0.02827, 0.7968, 0.01461, 0.75, 0.01, 0.7032, 0.01461, 0.6582, 0.02827, 0.6167, 0.05045, 0.5803, 0.08029, 0.5504, 0.1167, 0.5283, 0.1582, 0.5146, 0.2032, 0.51, 0.25, 0.5146, 0.2968, 0.5283, 0.3418, 0.5504, 0.3833, 0.5803, 0.4197, 0.6167, 0.4496, 0.6582, 0.4717, 0.7032, 0.4854, 0.75, 0.49, 0.7968, 0.4854, 0.8418, 0.4717, 0.8833, 0.4496, 0.8505, 0.4, 0.8196, 0.4165, 0.786, 0.4267, 0.751, 0.4302, 0.7161, 0.4267, 0.6825, 0.4165, 0.6515, 0.4, 0.6243, 0.3777, 0.6021, 0.3505, 0.5855, 0.3196, 0.5753, 0.286, 0.5719, 0.251, 0.5753, 0.2161, 0.5855, 0.1825, 0.6021, 0.1515, 0.6243, 0.1244, 0.6515, 0.1021, 0.6825, 0.08553, 0.7161, 0.07533, 0.751, 0.07189, 0.786, 0.07533, 0.8196, 0.08553, 0.8505, 0.1021, 0.8777, 0.1244, 0.8999, 0.1515, 0.9165, 0.1825, 0.9267, 0.2161, 0.9301, 0.251, 0.9688, 0.9436, 0.9688, 0.6655, 1.0, 0.6655, 1.0, 0.9436, 0.9375, 0.9436, 0.9375, 0.6655, 0.9688, 0.6655, 0.9688, 0.9436, 0.9062, 0.9436, 0.9062, 0.6655, 0.9375, 0.6655, 0.9375, 0.9436, 0.875, 0.9436, 0.875, 0.6655, 0.9062, 0.6655, 0.9062, 0.9436, 0.8438, 0.6655, 0.875, 0.6655, 0.875, 0.9436, 0.8438, 0.9436, 0.8125, 0.6655, 0.8438, 0.6655, 0.8438, 0.9436, 0.8125, 0.9436, 0.7812, 0.6655, 0.8125, 0.6655, 0.8125, 0.9436, 0.7812, 0.9436, 0.75, 0.6655, 0.7812, 0.6655, 0.7812, 0.9436, 0.75, 0.9436, 0.7188, 0.6655, 0.75, 0.6655, 0.75, 0.9436, 0.7188, 0.9436, 0.6875, 0.6655, 0.7188, 0.6655, 0.7188, 0.9436, 0.6875, 0.9436, 0.6562, 0.6655, 0.6875, 0.6655, 0.6875, 0.9436, 0.6562, 0.9436, 0.625, 0.6655, 0.6562, 0.6655, 0.6562, 0.9436, 0.625, 0.9436, 0.5938, 0.6655, 0.625, 0.6655, 0.625, 0.9436, 0.5938, 0.9436, 0.5625, 0.6655, 0.5938, 0.6655, 0.5938, 0.9436, 0.5625, 0.9436, 0.5312, 0.6655, 0.5625, 0.6655, 0.5625, 0.9436, 0.5312, 0.9436, 0.5, 0.6655, 0.5312, 0.6655, 0.5312, 0.9436, 0.5, 0.9436, 0.4688, 0.6655, 0.5, 0.6655, 0.5, 0.9436, 0.4688, 0.9436, 0.4375, 0.6655, 0.4688, 0.6655, 0.4688, 0.9436, 0.4375, 0.9436, 0.4062, 0.6655, 0.4375, 0.6655, 0.4375, 0.9436, 0.4062, 0.9436, 0.375, 0.6655, 0.4062, 0.6655, 0.4062, 0.9436, 0.375, 0.9436, 0.3438, 0.9436, 0.3438, 0.6655, 0.375, 0.6655, 0.375, 0.9436, 0.3125, 0.9436, 0.3125, 0.6655, 0.3438, 0.6655, 0.3438, 0.9436, 0.2812, 0.9436, 0.2812, 0.6655, 0.3125, 0.6655, 0.3125, 0.9436, 0.25, 0.9436, 0.25, 0.6655, 0.2812, 0.6655, 0.2812, 0.9436, 0.2188, 0.9436, 0.2188, 0.6655, 0.25, 0.6655, 0.25, 0.9436, 0.1875, 0.9436, 0.1875, 0.6655, 0.2188, 0.6655, 0.2188, 0.9436, 0.1562, 0.9436, 0.1562, 0.6655, 0.1875, 0.6655, 0.1875, 0.9436, 0.125, 0.9436, 0.125, 0.6655, 0.1562, 0.6655, 0.1562, 0.9436, 0.09375, 0.9436, 0.09375, 0.6655, 0.125, 0.6655, 0.125, 0.9436, 0.0625, 0.9436, 0.0625, 0.6655, 0.09375, 0.6655, 0.09375, 0.9436, 0.03125, 0.9436, 0.03125, 0.6655, 0.0625, 0.6655, 0.0625, 0.9436, 0.0, 0.9436, 0.0, 0.6655, 0.03125, 0.6655, 0.03125, 0.9436])
me_cylinder_006.update()

# ---- objects
ob_light = bpy.data.objects.new('Light', light_light)
ob_camera = bpy.data.objects.new('Camera', cam_camera)
ob_cylinder = bpy.data.objects.new('Cylinder', me_cylinder)
ob_cylinder_001 = bpy.data.objects.new('Cylinder.001', me_cylinder_004)
ob_cylinder_003 = bpy.data.objects.new('Cylinder.003', me_cylinder_006)

# ---- transforms, parenting, visibility, modifiers, constraints
ob_light.location = (4.076, 1.005, 5.904)
ob_light.rotation_euler = (0.6503, 0.05522, 1.866)
ob_light.lock_rotations_4d = False
ob_light.empty_display_type = 'ARROWS'
ob_light.color = (0.0, 0.0, 0.0, 0.0)
ob_light.lineart.crease_threshold = 0.0
ob_camera.location = (7.359, -6.926, 4.958)
ob_camera.rotation_euler = (1.109, 0.0, 0.8149)
ob_camera.lock_rotations_4d = False
ob_camera.empty_display_type = 'ARROWS'
ob_camera.color = (0.0, 0.0, 0.0, 0.0)
ob_camera.display_type = 'WIRE'
ob_camera.lineart.crease_threshold = 0.0
ob_cylinder.location = (0.0, 0.0, 0.0)
ob_cylinder.scale = (1.953, 1.953, 1.165)
ob_cylinder_001.location = (-0.009402, -0.006211, 1.131)
ob_cylinder_001.scale = (2.043, 2.043, 0.2938)
ob_cylinder_003.location = (0.01239, -0.003613, -0.8905)
ob_cylinder_003.scale = (2.043, 2.043, 0.2938)

# ---- collection membership
col_collection.objects.link(ob_light)
col_collection.objects.link(ob_camera)
col_collection.objects.link(ob_cylinder)
col_collection.objects.link(ob_cylinder_001)
col_collection.objects.link(ob_cylinder_003)

# ---- scene / render settings (as saved in the file)
scene.camera = ob_camera
scene.frame_start = 1; scene.frame_end = 250; scene.frame_set(1)
scene.render.engine = 'BLENDER_EEVEE_NEXT'
bpy.context.view_layer.update()
